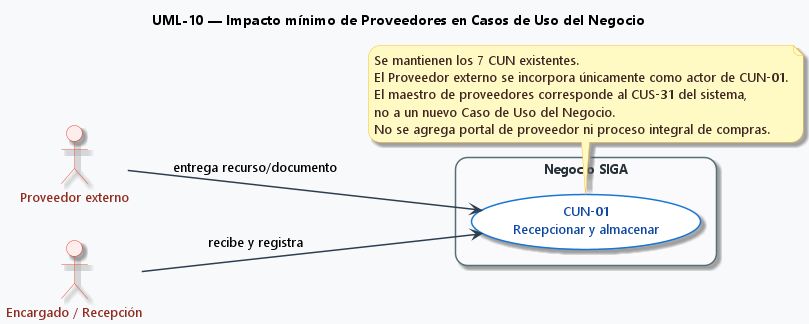

The diagram above was rendered by PlantUML. Its source (embedded in the PNG):
@startuml
' @DERIVADO_VISUAL_META_BEGIN
' SIGA v1.2 — DERIVADO VISUAL / RENDER ONLY / NO CANÓNICO
' Fuente canónica: diagramas/uml/UML_10_Casos_Uso_Negocio_Proveedores.puml
' Uso: informe, Word, sustentación y exportación PNG/SVG.
' Prohibido usar como fuente de implementación, requisitos o contexto de agentes/IA.
' Generado por: tools/generar_derivados_visuales.py
' @DERIVADO_VISUAL_META_END
left to right direction
skinparam shadowing false
skinparam packageStyle rectangle
' @DERIVADO_VISUAL_PROFILE_BEGIN
' Perfil visual heredado de convenciones UML v1.1.
skinparam shadowing true
skinparam roundcorner 24
skinparam defaultFontName "Segoe UI", Helvetica, Arial, sans-serif
skinparam defaultFontSize 13
skinparam BackgroundColor #F8F9FA
skinparam ArrowColor #2C3E50
skinparam ArrowThickness 1.5
skinparam actor {
  BackgroundColor #FDEDEC
  BorderColor #E74C3C
  FontColor #922B21
}
skinparam usecase {
  BackgroundColor #FFFFFF
  BorderColor #1976D2
  FontColor #0D47A1
  BorderThickness 1.5
}
skinparam rectangle {
  BackgroundColor #FAFAFC
  BorderColor #546E7A
  FontColor #263238
  BorderThickness 1.5
}
skinparam note {
  BackgroundColor #FFF9C4
  BorderColor #FBC02D
  FontColor #3E2723
}
' @DERIVADO_VISUAL_PROFILE_END
title UML-10 — Impacto mínimo de Proveedores en Casos de Uso del Negocio
actor "Proveedor externo" as Supplier
actor "Encargado / Recepción" as Clerk
rectangle "Negocio SIGA" {
  usecase "CUN-01\nRecepcionar y almacenar" as CUN01
}
Supplier --> CUN01 : entrega recurso/documento
Clerk --> CUN01 : recibe y registra
note bottom
Se mantienen los 7 CUN existentes.
El Proveedor externo se incorpora únicamente como actor de CUN-01.
El maestro de proveedores corresponde al CUS-31 del sistema,
no a un nuevo Caso de Uso del Negocio.
No se agrega portal de proveedor ni proceso integral de compras.
end note
@enduml